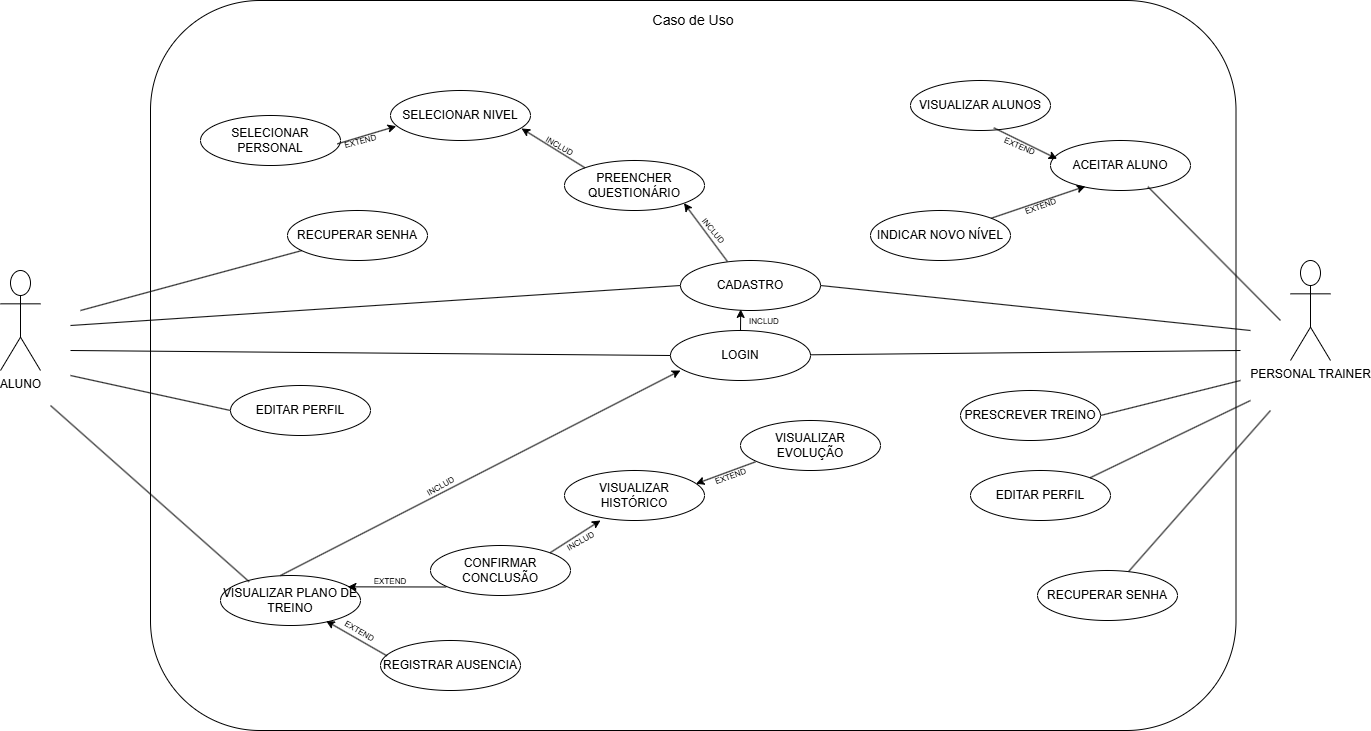

The diagram above was exported from draw.io. Its source (the exported page's mxGraphModel, read from the mxfile embedded in the PNG):
<mxGraphModel dx="1426" dy="777" grid="1" gridSize="10" guides="1" tooltips="1" connect="1" arrows="1" fold="1" page="1" pageScale="1" pageWidth="827" pageHeight="1169" math="0" shadow="0">
  <root>
    <mxCell id="0" />
    <mxCell id="1" parent="0" />
    <mxCell id="CwD1Kkjp6oxuoheOsbED-1" parent="1" style="rounded=1;whiteSpace=wrap;html=1;movable=1;resizable=1;rotatable=1;deletable=1;editable=1;locked=0;connectable=1;" value="" vertex="1">
      <mxGeometry height="730" width="1085.5" x="610" y="440" as="geometry" />
    </mxCell>
    <mxCell id="CwD1Kkjp6oxuoheOsbED-2" parent="1" style="text;html=1;whiteSpace=wrap;strokeColor=none;fillColor=none;align=center;verticalAlign=middle;rounded=0;" value="&lt;font style=&quot;font-size: 14px;&quot;&gt;Caso de Uso&lt;/font&gt;" vertex="1">
      <mxGeometry height="20" width="240" x="1032.75" y="450" as="geometry" />
    </mxCell>
    <mxCell id="CwD1Kkjp6oxuoheOsbED-3" parent="1" style="shape=umlActor;verticalLabelPosition=bottom;verticalAlign=top;html=1;outlineConnect=0;" value="PERSONAL TRAINER" vertex="1">
      <mxGeometry height="100" width="40" x="1750" y="700" as="geometry" />
    </mxCell>
    <mxCell id="CwD1Kkjp6oxuoheOsbED-4" parent="1" style="ellipse;whiteSpace=wrap;html=1;" value="CADASTRO" vertex="1">
      <mxGeometry height="50" width="140" x="1140" y="700" as="geometry" />
    </mxCell>
    <mxCell id="CwD1Kkjp6oxuoheOsbED-5" parent="1" style="shape=umlActor;verticalLabelPosition=bottom;verticalAlign=top;html=1;outlineConnect=0;" value="ALUNO" vertex="1">
      <mxGeometry height="100" width="40" x="460" y="710" as="geometry" />
    </mxCell>
    <mxCell id="CwD1Kkjp6oxuoheOsbED-6" parent="1" style="ellipse;whiteSpace=wrap;html=1;" value="LOGIN" vertex="1">
      <mxGeometry height="50" width="140" x="1130" y="770" as="geometry" />
    </mxCell>
    <mxCell id="CwD1Kkjp6oxuoheOsbED-7" parent="1" style="ellipse;whiteSpace=wrap;html=1;" value="EDITAR PERFIL" vertex="1">
      <mxGeometry height="50" width="140" x="690" y="825" as="geometry" />
    </mxCell>
    <mxCell id="CwD1Kkjp6oxuoheOsbED-8" parent="1" style="ellipse;whiteSpace=wrap;html=1;" value="PREENCHER QUESTIONÁRIO" vertex="1">
      <mxGeometry height="50" width="140" x="1024" y="600" as="geometry" />
    </mxCell>
    <mxCell id="CwD1Kkjp6oxuoheOsbED-9" parent="1" style="ellipse;whiteSpace=wrap;html=1;" value="SELECIONAR NIVEL" vertex="1">
      <mxGeometry height="50" width="140" x="850" y="530" as="geometry" />
    </mxCell>
    <mxCell id="CwD1Kkjp6oxuoheOsbED-10" parent="1" style="ellipse;whiteSpace=wrap;html=1;" value="VISUALIZAR PLANO DE TREINO" vertex="1">
      <mxGeometry height="50" width="140" x="680" y="1015" as="geometry" />
    </mxCell>
    <mxCell id="CwD1Kkjp6oxuoheOsbED-11" parent="1" style="ellipse;whiteSpace=wrap;html=1;" value="CONFIRMAR CONCLUSÃO" vertex="1">
      <mxGeometry height="50" width="140" x="890" y="985" as="geometry" />
    </mxCell>
    <mxCell id="CwD1Kkjp6oxuoheOsbED-12" parent="1" style="ellipse;whiteSpace=wrap;html=1;" value="REGISTRAR AUSENCIA" vertex="1">
      <mxGeometry height="50" width="140" x="840" y="1080" as="geometry" />
    </mxCell>
    <mxCell id="CwD1Kkjp6oxuoheOsbED-13" parent="1" style="ellipse;whiteSpace=wrap;html=1;" value="VISUALIZAR HISTÓRICO" vertex="1">
      <mxGeometry height="50" width="140" x="1024" y="910" as="geometry" />
    </mxCell>
    <mxCell id="CwD1Kkjp6oxuoheOsbED-14" parent="1" style="ellipse;whiteSpace=wrap;html=1;" value="VISUALIZAR EVOLUÇÃO" vertex="1">
      <mxGeometry height="50" width="140" x="1200" y="860" as="geometry" />
    </mxCell>
    <mxCell id="CwD1Kkjp6oxuoheOsbED-15" parent="1" style="ellipse;whiteSpace=wrap;html=1;" value="VISUALIZAR ALUNOS" vertex="1">
      <mxGeometry height="50" width="140" x="1370" y="520" as="geometry" />
    </mxCell>
    <mxCell id="CwD1Kkjp6oxuoheOsbED-16" parent="1" style="ellipse;whiteSpace=wrap;html=1;" value="PRESCREVER TREINO" vertex="1">
      <mxGeometry height="50" width="140" x="1420" y="830" as="geometry" />
    </mxCell>
    <mxCell id="CwD1Kkjp6oxuoheOsbED-17" parent="1" style="ellipse;whiteSpace=wrap;html=1;" value="ACEITAR ALUNO" vertex="1">
      <mxGeometry height="50" width="140" x="1510" y="580" as="geometry" />
    </mxCell>
    <mxCell id="CwD1Kkjp6oxuoheOsbED-18" parent="1" style="ellipse;whiteSpace=wrap;html=1;" value="SELECIONAR PERSONAL" vertex="1">
      <mxGeometry height="50" width="140" x="660" y="555" as="geometry" />
    </mxCell>
    <mxCell id="CwD1Kkjp6oxuoheOsbED-19" parent="1" style="ellipse;whiteSpace=wrap;html=1;" value="INDICAR NOVO NÍVEL" vertex="1">
      <mxGeometry height="50" width="140" x="1330" y="650" as="geometry" />
    </mxCell>
    <mxCell id="CwD1Kkjp6oxuoheOsbED-20" edge="1" parent="1" style="endArrow=none;html=1;rounded=0;entryX=0.205;entryY=0.125;entryDx=0;entryDy=0;entryPerimeter=0;" target="CwD1Kkjp6oxuoheOsbED-10" value="">
      <mxGeometry height="50" relative="1" width="50" as="geometry">
        <mxPoint x="510" y="845" as="sourcePoint" />
        <mxPoint x="806" y="979" as="targetPoint" />
      </mxGeometry>
    </mxCell>
    <mxCell id="CwD1Kkjp6oxuoheOsbED-21" edge="1" parent="1" style="endArrow=none;html=1;rounded=0;entryX=0;entryY=0.5;entryDx=0;entryDy=0;" target="CwD1Kkjp6oxuoheOsbED-7" value="">
      <mxGeometry height="50" relative="1" width="50" as="geometry">
        <mxPoint x="530" y="815" as="sourcePoint" />
        <mxPoint x="1016" y="959" as="targetPoint" />
      </mxGeometry>
    </mxCell>
    <mxCell id="CwD1Kkjp6oxuoheOsbED-22" edge="1" parent="1" style="endArrow=none;html=1;rounded=0;entryX=0;entryY=0.5;entryDx=0;entryDy=0;" target="CwD1Kkjp6oxuoheOsbED-6" value="">
      <mxGeometry height="50" relative="1" width="50" as="geometry">
        <mxPoint x="530" y="790" as="sourcePoint" />
        <mxPoint x="976" y="969" as="targetPoint" />
      </mxGeometry>
    </mxCell>
    <mxCell id="CwD1Kkjp6oxuoheOsbED-23" edge="1" parent="1" style="endArrow=none;html=1;rounded=0;entryX=0;entryY=0.5;entryDx=0;entryDy=0;" target="CwD1Kkjp6oxuoheOsbED-4" value="">
      <mxGeometry height="50" relative="1" width="50" as="geometry">
        <mxPoint x="530" y="765" as="sourcePoint" />
        <mxPoint x="1026" y="989" as="targetPoint" />
      </mxGeometry>
    </mxCell>
    <mxCell id="CwD1Kkjp6oxuoheOsbED-24" parent="1" style="text;html=1;whiteSpace=wrap;strokeColor=none;fillColor=none;align=center;verticalAlign=middle;rounded=0;rotation=30;" value="&lt;font style=&quot;font-size: 8px;&quot;&gt;EXTEND&lt;/font&gt;" vertex="1">
      <mxGeometry height="10" width="20" x="810" y="1065" as="geometry" />
    </mxCell>
    <mxCell id="CwD1Kkjp6oxuoheOsbED-25" edge="1" parent="1" source="CwD1Kkjp6oxuoheOsbED-12" style="endArrow=classic;html=1;rounded=0;exitX=0.046;exitY=0.306;exitDx=0;exitDy=0;entryX=0.755;entryY=0.91;entryDx=0;entryDy=0;entryPerimeter=0;exitPerimeter=0;" target="CwD1Kkjp6oxuoheOsbED-10" value="">
      <mxGeometry height="50" relative="1" width="50" as="geometry">
        <mxPoint x="810" y="1095" as="sourcePoint" />
        <mxPoint x="860" y="1045" as="targetPoint" />
      </mxGeometry>
    </mxCell>
    <mxCell id="CwD1Kkjp6oxuoheOsbED-26" edge="1" parent="1" source="CwD1Kkjp6oxuoheOsbED-11" style="endArrow=classic;html=1;rounded=0;exitX=0.112;exitY=0.83;exitDx=0;exitDy=0;exitPerimeter=0;entryX=0.91;entryY=0.227;entryDx=0;entryDy=0;entryPerimeter=0;" target="CwD1Kkjp6oxuoheOsbED-10" value="">
      <mxGeometry height="50" relative="1" width="50" as="geometry">
        <mxPoint x="1077" y="981" as="sourcePoint" />
        <mxPoint x="960" y="964" as="targetPoint" />
      </mxGeometry>
    </mxCell>
    <mxCell id="CwD1Kkjp6oxuoheOsbED-27" parent="1" style="text;html=1;whiteSpace=wrap;strokeColor=none;fillColor=none;align=center;verticalAlign=middle;rounded=0;rotation=0;" value="&lt;font style=&quot;font-size: 8px;&quot;&gt;EXTEND&lt;/font&gt;" vertex="1">
      <mxGeometry height="10" width="20" x="840.0033534884033" y="1014.9978195824706" as="geometry" />
    </mxCell>
    <mxCell id="CwD1Kkjp6oxuoheOsbED-28" parent="1" style="text;html=1;whiteSpace=wrap;strokeColor=none;fillColor=none;align=center;verticalAlign=middle;rounded=0;rotation=-30;" value="&lt;font style=&quot;font-size: 8px;&quot;&gt;INCLUD&lt;/font&gt;" vertex="1">
      <mxGeometry height="10" width="20" x="1029.9933534884033" y="974.9978195824706" as="geometry" />
    </mxCell>
    <mxCell id="CwD1Kkjp6oxuoheOsbED-29" edge="1" parent="1" source="CwD1Kkjp6oxuoheOsbED-11" style="endArrow=classic;html=1;rounded=0;exitX=1;exitY=0;exitDx=0;exitDy=0;entryX=0.257;entryY=1;entryDx=0;entryDy=0;entryPerimeter=0;" target="CwD1Kkjp6oxuoheOsbED-13" value="">
      <mxGeometry height="50" relative="1" width="50" as="geometry">
        <mxPoint x="816" y="1015" as="sourcePoint" />
        <mxPoint x="790" y="1037" as="targetPoint" />
      </mxGeometry>
    </mxCell>
    <mxCell id="CwD1Kkjp6oxuoheOsbED-30" parent="1" style="text;html=1;whiteSpace=wrap;strokeColor=none;fillColor=none;align=center;verticalAlign=middle;rounded=0;rotation=-30;" value="&lt;font style=&quot;font-size: 8px;&quot;&gt;INCLUD&lt;/font&gt;" vertex="1">
      <mxGeometry height="10" width="20" x="889.9966017177983" y="919.9978195824706" as="geometry" />
    </mxCell>
    <mxCell id="CwD1Kkjp6oxuoheOsbED-31" edge="1" parent="1" style="endArrow=classic;html=1;rounded=0;entryX=0.071;entryY=0.8;entryDx=0;entryDy=0;entryPerimeter=0;" target="CwD1Kkjp6oxuoheOsbED-6" value="">
      <mxGeometry height="50" relative="1" width="50" as="geometry">
        <mxPoint x="740" y="1015" as="sourcePoint" />
        <mxPoint x="760" y="955" as="targetPoint" />
      </mxGeometry>
    </mxCell>
    <mxCell id="CwD1Kkjp6oxuoheOsbED-32" parent="1" style="text;html=1;whiteSpace=wrap;strokeColor=none;fillColor=none;align=center;verticalAlign=middle;rounded=0;rotation=-20;" value="&lt;font style=&quot;font-size: 8px;&quot;&gt;EXTEND&lt;/font&gt;" vertex="1">
      <mxGeometry height="10" width="20" x="1179.9966017177983" y="909.9978195824706" as="geometry" />
    </mxCell>
    <mxCell id="CwD1Kkjp6oxuoheOsbED-33" edge="1" parent="1" source="CwD1Kkjp6oxuoheOsbED-14" style="endArrow=classic;html=1;rounded=0;exitX=0.106;exitY=0.828;exitDx=0;exitDy=0;entryX=0.939;entryY=0.265;entryDx=0;entryDy=0;entryPerimeter=0;exitPerimeter=0;" target="CwD1Kkjp6oxuoheOsbED-13" value="">
      <mxGeometry height="50" relative="1" width="50" as="geometry">
        <mxPoint x="1043.9932482293948" y="908" as="sourcePoint" />
        <mxPoint x="1068.9932482293948" y="885" as="targetPoint" />
      </mxGeometry>
    </mxCell>
    <mxCell id="CwD1Kkjp6oxuoheOsbED-34" parent="1" style="text;html=1;whiteSpace=wrap;strokeColor=none;fillColor=none;align=center;verticalAlign=middle;rounded=0;rotation=50;" value="&lt;font style=&quot;font-size: 8px;&quot;&gt;INCLUD&lt;/font&gt;" vertex="1">
      <mxGeometry height="10" width="20" x="1164" y="665" as="geometry" />
    </mxCell>
    <mxCell id="CwD1Kkjp6oxuoheOsbED-35" edge="1" parent="1" source="CwD1Kkjp6oxuoheOsbED-4" style="endArrow=classic;html=1;rounded=0;exitX=0.335;exitY=0.019;exitDx=0;exitDy=0;entryX=1;entryY=1;entryDx=0;entryDy=0;exitPerimeter=0;" target="CwD1Kkjp6oxuoheOsbED-8" value="">
      <mxGeometry height="50" relative="1" width="50" as="geometry">
        <mxPoint x="1100.0033982822017" y="655.0021804175294" as="sourcePoint" />
        <mxPoint x="1100.0033982822017" y="675.0021804175294" as="targetPoint" />
      </mxGeometry>
    </mxCell>
    <mxCell id="CwD1Kkjp6oxuoheOsbED-36" parent="1" style="text;html=1;whiteSpace=wrap;strokeColor=none;fillColor=none;align=center;verticalAlign=middle;rounded=0;rotation=30;" value="&lt;font style=&quot;font-size: 8px;&quot;&gt;INCLUD&lt;/font&gt;" vertex="1">
      <mxGeometry height="10" width="20" x="1010" y="580" as="geometry" />
    </mxCell>
    <mxCell id="CwD1Kkjp6oxuoheOsbED-37" edge="1" parent="1" source="CwD1Kkjp6oxuoheOsbED-8" style="endArrow=classic;html=1;rounded=0;exitX=0;exitY=0;exitDx=0;exitDy=0;entryX=0.936;entryY=0.759;entryDx=0;entryDy=0;entryPerimeter=0;" target="CwD1Kkjp6oxuoheOsbED-9" value="">
      <mxGeometry height="50" relative="1" width="50" as="geometry">
        <mxPoint x="1020.0033982822017" y="625.0021804175294" as="sourcePoint" />
        <mxPoint x="1020.0033982822017" y="645.0021804175294" as="targetPoint" />
      </mxGeometry>
    </mxCell>
    <mxCell id="CwD1Kkjp6oxuoheOsbED-38" parent="1" style="text;html=1;whiteSpace=wrap;strokeColor=none;fillColor=none;align=center;verticalAlign=middle;rounded=0;rotation=-15;" value="&lt;font style=&quot;font-size: 8px;&quot;&gt;EXTEND&lt;/font&gt;" vertex="1">
      <mxGeometry height="10" width="20" x="810" y="575" as="geometry" />
    </mxCell>
    <mxCell id="CwD1Kkjp6oxuoheOsbED-39" edge="1" parent="1" source="CwD1Kkjp6oxuoheOsbED-18" style="endArrow=classic;html=1;rounded=0;exitX=0.977;exitY=0.568;exitDx=0;exitDy=0;exitPerimeter=0;entryX=0.041;entryY=0.714;entryDx=0;entryDy=0;entryPerimeter=0;" target="CwD1Kkjp6oxuoheOsbED-9" value="">
      <mxGeometry height="50" relative="1" width="50" as="geometry">
        <mxPoint x="870.0033982822017" y="625.0021804175294" as="sourcePoint" />
        <mxPoint x="870.0033982822017" y="645.0021804175294" as="targetPoint" />
      </mxGeometry>
    </mxCell>
    <mxCell id="CwD1Kkjp6oxuoheOsbED-40" parent="1" style="text;html=1;whiteSpace=wrap;strokeColor=none;fillColor=none;align=center;verticalAlign=middle;rounded=0;rotation=0;" value="&lt;font style=&quot;font-size: 8px;&quot;&gt;INCLUD&lt;/font&gt;" vertex="1">
      <mxGeometry height="10" width="20" x="1214" y="755" as="geometry" />
    </mxCell>
    <mxCell id="CwD1Kkjp6oxuoheOsbED-41" edge="1" parent="1" source="CwD1Kkjp6oxuoheOsbED-6" style="endArrow=classic;html=1;rounded=0;exitX=0.5;exitY=0;exitDx=0;exitDy=0;entryX=0.43;entryY=0.978;entryDx=0;entryDy=0;entryPerimeter=0;" target="CwD1Kkjp6oxuoheOsbED-4" value="">
      <mxGeometry height="50" relative="1" width="50" as="geometry">
        <mxPoint x="1157" y="765" as="sourcePoint" />
        <mxPoint x="1090" y="745" as="targetPoint" />
      </mxGeometry>
    </mxCell>
    <mxCell id="CwD1Kkjp6oxuoheOsbED-42" edge="1" parent="1" source="CwD1Kkjp6oxuoheOsbED-17" style="endArrow=none;html=1;rounded=0;exitX=0.696;exitY=0.925;exitDx=0;exitDy=0;exitPerimeter=0;" value="">
      <mxGeometry height="50" relative="1" width="50" as="geometry">
        <mxPoint x="960" y="815" as="sourcePoint" />
        <mxPoint x="1740" y="760" as="targetPoint" />
      </mxGeometry>
    </mxCell>
    <mxCell id="CwD1Kkjp6oxuoheOsbED-43" edge="1" parent="1" source="CwD1Kkjp6oxuoheOsbED-16" style="endArrow=none;html=1;rounded=0;exitX=1;exitY=0.5;exitDx=0;exitDy=0;" value="">
      <mxGeometry height="50" relative="1" width="50" as="geometry">
        <mxPoint x="1230" y="812.5" as="sourcePoint" />
        <mxPoint x="1700" y="820" as="targetPoint" />
      </mxGeometry>
    </mxCell>
    <mxCell id="CwD1Kkjp6oxuoheOsbED-44" parent="1" style="text;html=1;whiteSpace=wrap;strokeColor=none;fillColor=none;align=center;verticalAlign=middle;rounded=0;rotation=23;" value="&lt;font style=&quot;font-size: 8px;&quot;&gt;EXTEND&lt;/font&gt;" vertex="1">
      <mxGeometry height="10" width="20" x="1469.9966017177983" y="579.9980983124603" as="geometry" />
    </mxCell>
    <mxCell id="CwD1Kkjp6oxuoheOsbED-45" edge="1" parent="1" source="CwD1Kkjp6oxuoheOsbED-15" style="endArrow=classic;html=1;rounded=0;exitX=0.595;exitY=0.946;exitDx=0;exitDy=0;entryX=0.047;entryY=0.367;entryDx=0;entryDy=0;entryPerimeter=0;exitPerimeter=0;" target="CwD1Kkjp6oxuoheOsbED-17" value="">
      <mxGeometry height="50" relative="1" width="50" as="geometry">
        <mxPoint x="1383" y="537.0002787299898" as="sourcePoint" />
        <mxPoint x="1360" y="555.0002787299898" as="targetPoint" />
      </mxGeometry>
    </mxCell>
    <mxCell id="CwD1Kkjp6oxuoheOsbED-46" parent="1" style="text;html=1;whiteSpace=wrap;strokeColor=none;fillColor=none;align=center;verticalAlign=middle;rounded=0;rotation=-20;" value="&lt;font style=&quot;font-size: 8px;&quot;&gt;EXTEND&lt;/font&gt;" vertex="1">
      <mxGeometry height="10" width="20" x="1489.9966017177983" y="639.9980983124603" as="geometry" />
    </mxCell>
    <mxCell id="CwD1Kkjp6oxuoheOsbED-47" edge="1" parent="1" source="CwD1Kkjp6oxuoheOsbED-19" style="endArrow=classic;html=1;rounded=0;entryX=0.249;entryY=0.916;entryDx=0;entryDy=0;entryPerimeter=0;" target="CwD1Kkjp6oxuoheOsbED-17" value="">
      <mxGeometry height="50" relative="1" width="50" as="geometry">
        <mxPoint x="1543" y="570.2602787299897" as="sourcePoint" />
        <mxPoint x="1520" y="588.2602787299897" as="targetPoint" />
      </mxGeometry>
    </mxCell>
    <mxCell id="CwD1Kkjp6oxuoheOsbED-48" edge="1" parent="1" source="CwD1Kkjp6oxuoheOsbED-6" style="endArrow=none;html=1;rounded=0;" value="">
      <mxGeometry height="50" relative="1" width="50" as="geometry">
        <mxPoint x="1240" y="885" as="sourcePoint" />
        <mxPoint x="1700" y="790" as="targetPoint" />
      </mxGeometry>
    </mxCell>
    <mxCell id="CwD1Kkjp6oxuoheOsbED-49" edge="1" parent="1" source="CwD1Kkjp6oxuoheOsbED-4" style="endArrow=none;html=1;rounded=0;exitX=1;exitY=0.5;exitDx=0;exitDy=0;" value="">
      <mxGeometry height="50" relative="1" width="50" as="geometry">
        <mxPoint x="1210" y="770" as="sourcePoint" />
        <mxPoint x="1710" y="770" as="targetPoint" />
      </mxGeometry>
    </mxCell>
    <mxCell id="CwD1Kkjp6oxuoheOsbED-50" parent="1" style="ellipse;whiteSpace=wrap;html=1;" value="EDITAR PERFIL" vertex="1">
      <mxGeometry height="50" width="140" x="1430" y="910" as="geometry" />
    </mxCell>
    <mxCell id="CwD1Kkjp6oxuoheOsbED-51" edge="1" parent="1" source="CwD1Kkjp6oxuoheOsbED-50" style="endArrow=none;html=1;rounded=0;exitX=1;exitY=0;exitDx=0;exitDy=0;" value="">
      <mxGeometry height="50" relative="1" width="50" as="geometry">
        <mxPoint x="1320" y="952.5" as="sourcePoint" />
        <mxPoint x="1710" y="840" as="targetPoint" />
      </mxGeometry>
    </mxCell>
    <mxCell id="CwD1Kkjp6oxuoheOsbED-52" parent="1" style="ellipse;whiteSpace=wrap;html=1;" value="RECUPERAR SENHA" vertex="1">
      <mxGeometry height="50" width="140" x="1497" y="1010" as="geometry" />
    </mxCell>
    <mxCell id="CwD1Kkjp6oxuoheOsbED-53" edge="1" parent="1" source="CwD1Kkjp6oxuoheOsbED-52" style="endArrow=none;html=1;rounded=0;" value="">
      <mxGeometry height="50" relative="1" width="50" as="geometry">
        <mxPoint x="860" y="932.5" as="sourcePoint" />
        <mxPoint x="1730" y="850" as="targetPoint" />
      </mxGeometry>
    </mxCell>
    <mxCell id="CwD1Kkjp6oxuoheOsbED-54" parent="1" style="ellipse;whiteSpace=wrap;html=1;" value="RECUPERAR SENHA" vertex="1">
      <mxGeometry height="50" width="140" x="747" y="650" as="geometry" />
    </mxCell>
    <mxCell id="CwD1Kkjp6oxuoheOsbED-55" edge="1" parent="1" source="CwD1Kkjp6oxuoheOsbED-54" style="endArrow=none;html=1;rounded=0;" value="">
      <mxGeometry height="50" relative="1" width="50" as="geometry">
        <mxPoint x="110" y="572.5" as="sourcePoint" />
        <mxPoint x="540" y="750" as="targetPoint" />
      </mxGeometry>
    </mxCell>
  </root>
</mxGraphModel>